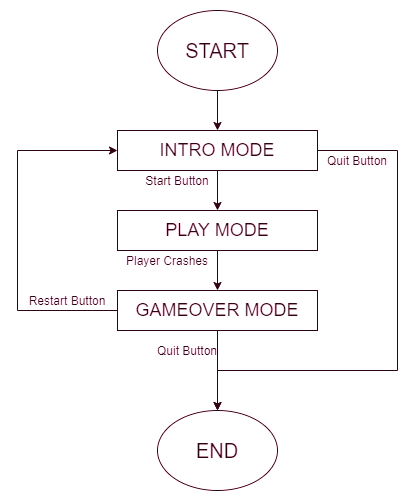

The diagram above was exported from draw.io. Its source (the exported page's mxGraphModel, read from the mxfile embedded in the PNG):
<mxGraphModel dx="1038" dy="580" grid="1" gridSize="10" guides="1" tooltips="1" connect="1" arrows="1" fold="1" page="1" pageScale="1" pageWidth="850" pageHeight="1100" math="0" shadow="0">
  <root>
    <mxCell id="0" />
    <mxCell id="1" parent="0" />
    <mxCell id="VgcZBLCm0C8-g8ql-1xX-6" value="" style="edgeStyle=orthogonalEdgeStyle;rounded=0;orthogonalLoop=1;jettySize=auto;html=1;" edge="1" parent="1" source="VgcZBLCm0C8-g8ql-1xX-1" target="VgcZBLCm0C8-g8ql-1xX-3">
      <mxGeometry relative="1" as="geometry" />
    </mxCell>
    <mxCell id="VgcZBLCm0C8-g8ql-1xX-1" value="&lt;font style=&quot;font-size: 20px&quot;&gt;START&lt;/font&gt;" style="ellipse;whiteSpace=wrap;html=1;" vertex="1" parent="1">
      <mxGeometry x="200" y="40" width="120" height="80" as="geometry" />
    </mxCell>
    <mxCell id="VgcZBLCm0C8-g8ql-1xX-2" value="&lt;font style=&quot;font-size: 20px&quot;&gt;END&lt;/font&gt;" style="ellipse;whiteSpace=wrap;html=1;" vertex="1" parent="1">
      <mxGeometry x="200" y="440" width="120" height="80" as="geometry" />
    </mxCell>
    <mxCell id="VgcZBLCm0C8-g8ql-1xX-7" value="" style="edgeStyle=orthogonalEdgeStyle;rounded=0;orthogonalLoop=1;jettySize=auto;html=1;" edge="1" parent="1" source="VgcZBLCm0C8-g8ql-1xX-3" target="VgcZBLCm0C8-g8ql-1xX-4">
      <mxGeometry relative="1" as="geometry" />
    </mxCell>
    <mxCell id="VgcZBLCm0C8-g8ql-1xX-10" style="edgeStyle=orthogonalEdgeStyle;rounded=0;orthogonalLoop=1;jettySize=auto;html=1;" edge="1" parent="1" source="VgcZBLCm0C8-g8ql-1xX-3">
      <mxGeometry relative="1" as="geometry">
        <mxPoint x="260" y="440" as="targetPoint" />
        <Array as="points">
          <mxPoint x="440" y="180" />
          <mxPoint x="440" y="400" />
          <mxPoint x="260" y="400" />
        </Array>
      </mxGeometry>
    </mxCell>
    <mxCell id="VgcZBLCm0C8-g8ql-1xX-3" value="&lt;font style=&quot;font-size: 18px&quot;&gt;INTRO MODE&lt;/font&gt;" style="rounded=0;whiteSpace=wrap;html=1;" vertex="1" parent="1">
      <mxGeometry x="160" y="160" width="200" height="40" as="geometry" />
    </mxCell>
    <mxCell id="VgcZBLCm0C8-g8ql-1xX-8" value="" style="edgeStyle=orthogonalEdgeStyle;rounded=0;orthogonalLoop=1;jettySize=auto;html=1;" edge="1" parent="1" source="VgcZBLCm0C8-g8ql-1xX-4" target="VgcZBLCm0C8-g8ql-1xX-5">
      <mxGeometry relative="1" as="geometry" />
    </mxCell>
    <mxCell id="VgcZBLCm0C8-g8ql-1xX-4" value="&lt;font style=&quot;font-size: 18px&quot;&gt;PLAY MODE&lt;/font&gt;" style="rounded=0;whiteSpace=wrap;html=1;" vertex="1" parent="1">
      <mxGeometry x="160" y="240" width="200" height="40" as="geometry" />
    </mxCell>
    <mxCell id="VgcZBLCm0C8-g8ql-1xX-9" value="" style="edgeStyle=orthogonalEdgeStyle;rounded=0;orthogonalLoop=1;jettySize=auto;html=1;" edge="1" parent="1" source="VgcZBLCm0C8-g8ql-1xX-5" target="VgcZBLCm0C8-g8ql-1xX-2">
      <mxGeometry relative="1" as="geometry" />
    </mxCell>
    <mxCell id="VgcZBLCm0C8-g8ql-1xX-11" style="edgeStyle=orthogonalEdgeStyle;rounded=0;orthogonalLoop=1;jettySize=auto;html=1;" edge="1" parent="1" source="VgcZBLCm0C8-g8ql-1xX-5" target="VgcZBLCm0C8-g8ql-1xX-3">
      <mxGeometry relative="1" as="geometry">
        <mxPoint x="100" y="180" as="targetPoint" />
        <Array as="points">
          <mxPoint x="60" y="340" />
          <mxPoint x="60" y="180" />
        </Array>
      </mxGeometry>
    </mxCell>
    <mxCell id="VgcZBLCm0C8-g8ql-1xX-5" value="&lt;font style=&quot;font-size: 18px&quot;&gt;GAMEOVER MODE&lt;/font&gt;" style="rounded=0;whiteSpace=wrap;html=1;" vertex="1" parent="1">
      <mxGeometry x="160" y="320" width="200" height="40" as="geometry" />
    </mxCell>
    <mxCell id="VgcZBLCm0C8-g8ql-1xX-12" value="Quit Button" style="text;html=1;strokeColor=none;fillColor=none;align=center;verticalAlign=middle;whiteSpace=wrap;rounded=0;" vertex="1" parent="1">
      <mxGeometry x="360" y="180" width="80" height="20" as="geometry" />
    </mxCell>
    <mxCell id="VgcZBLCm0C8-g8ql-1xX-13" value="Quit Button" style="text;html=1;strokeColor=none;fillColor=none;align=center;verticalAlign=middle;whiteSpace=wrap;rounded=0;" vertex="1" parent="1">
      <mxGeometry x="190" y="370" width="80" height="20" as="geometry" />
    </mxCell>
    <mxCell id="VgcZBLCm0C8-g8ql-1xX-14" value="Start Button" style="text;html=1;strokeColor=none;fillColor=none;align=center;verticalAlign=middle;whiteSpace=wrap;rounded=0;" vertex="1" parent="1">
      <mxGeometry x="180" y="200" width="80" height="20" as="geometry" />
    </mxCell>
    <mxCell id="VgcZBLCm0C8-g8ql-1xX-15" value="Player Crashes" style="text;html=1;strokeColor=none;fillColor=none;align=center;verticalAlign=middle;whiteSpace=wrap;rounded=0;" vertex="1" parent="1">
      <mxGeometry x="160" y="280" width="100" height="20" as="geometry" />
    </mxCell>
    <mxCell id="VgcZBLCm0C8-g8ql-1xX-16" value="Restart Button" style="text;html=1;strokeColor=none;fillColor=none;align=center;verticalAlign=middle;whiteSpace=wrap;rounded=0;" vertex="1" parent="1">
      <mxGeometry x="70" y="320" width="80" height="20" as="geometry" />
    </mxCell>
  </root>
</mxGraphModel>